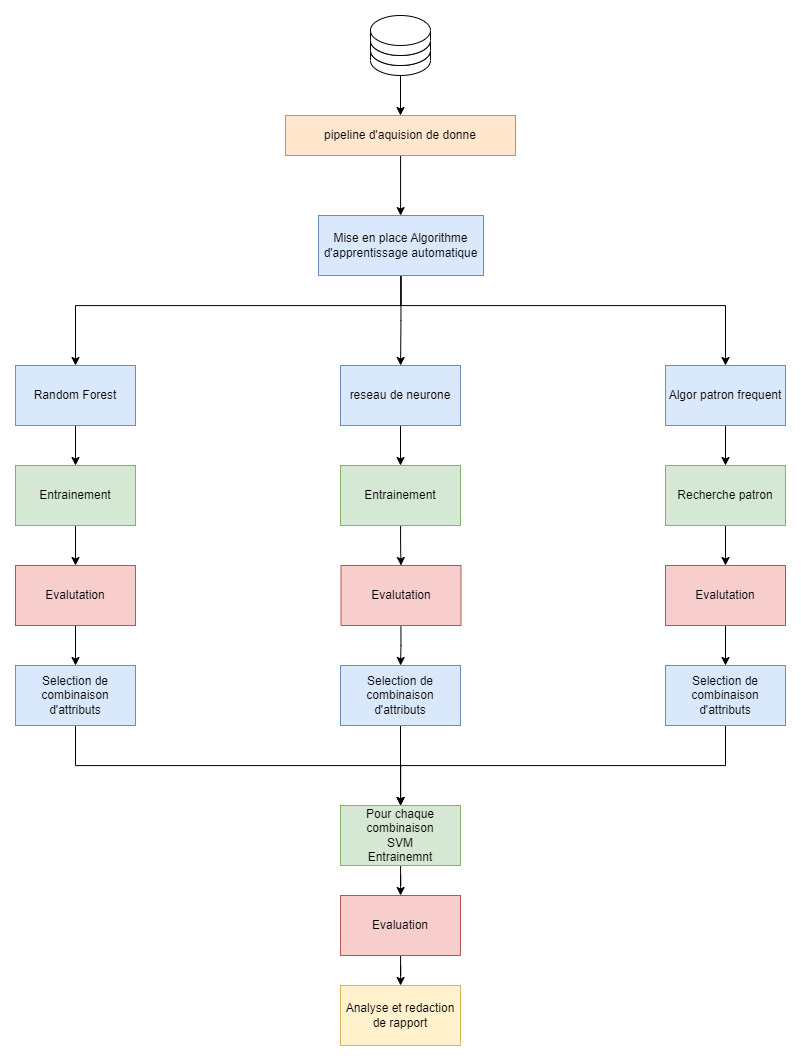

The diagram above was exported from draw.io. Its source (the exported page's mxGraphModel, read from the mxfile embedded in the PNG):
<mxGraphModel dx="1260" dy="1073" grid="1" gridSize="10" guides="1" tooltips="1" connect="1" arrows="1" fold="1" page="1" pageScale="1" pageWidth="850" pageHeight="1100" math="0" shadow="0">
  <root>
    <mxCell id="0" />
    <mxCell id="1" parent="0" />
    <mxCell id="LkRH2iqRT_FkiF22wEfz-4" value="" style="group" vertex="1" connectable="0" parent="1">
      <mxGeometry x="395" y="20" width="60" height="60" as="geometry" />
    </mxCell>
    <mxCell id="LkRH2iqRT_FkiF22wEfz-1" value="" style="shape=cylinder3;whiteSpace=wrap;html=1;boundedLbl=1;backgroundOutline=1;size=15;" vertex="1" parent="LkRH2iqRT_FkiF22wEfz-4">
      <mxGeometry y="20" width="60" height="40" as="geometry" />
    </mxCell>
    <mxCell id="LkRH2iqRT_FkiF22wEfz-2" value="" style="shape=cylinder3;whiteSpace=wrap;html=1;boundedLbl=1;backgroundOutline=1;size=15;" vertex="1" parent="LkRH2iqRT_FkiF22wEfz-4">
      <mxGeometry y="10" width="60" height="40" as="geometry" />
    </mxCell>
    <mxCell id="LkRH2iqRT_FkiF22wEfz-3" value="" style="shape=cylinder3;whiteSpace=wrap;html=1;boundedLbl=1;backgroundOutline=1;size=15;" vertex="1" parent="LkRH2iqRT_FkiF22wEfz-4">
      <mxGeometry width="60" height="40" as="geometry" />
    </mxCell>
    <mxCell id="LkRH2iqRT_FkiF22wEfz-9" style="edgeStyle=orthogonalEdgeStyle;rounded=0;orthogonalLoop=1;jettySize=auto;html=1;" edge="1" parent="1" source="LkRH2iqRT_FkiF22wEfz-7">
      <mxGeometry relative="1" as="geometry">
        <mxPoint x="425" y="220" as="targetPoint" />
        <Array as="points">
          <mxPoint x="425" y="220" />
          <mxPoint x="425" y="220" />
        </Array>
      </mxGeometry>
    </mxCell>
    <mxCell id="LkRH2iqRT_FkiF22wEfz-7" value="pipeline d'aquision de donne" style="rounded=0;whiteSpace=wrap;html=1;fillColor=#ffe6cc;strokeColor=#d79b00;" vertex="1" parent="1">
      <mxGeometry x="310" y="120" width="230" height="40" as="geometry" />
    </mxCell>
    <mxCell id="LkRH2iqRT_FkiF22wEfz-46" style="edgeStyle=orthogonalEdgeStyle;rounded=0;orthogonalLoop=1;jettySize=auto;html=1;" edge="1" parent="1" source="LkRH2iqRT_FkiF22wEfz-11" target="LkRH2iqRT_FkiF22wEfz-13">
      <mxGeometry relative="1" as="geometry" />
    </mxCell>
    <mxCell id="LkRH2iqRT_FkiF22wEfz-47" style="edgeStyle=orthogonalEdgeStyle;rounded=0;orthogonalLoop=1;jettySize=auto;html=1;entryX=0.5;entryY=0;entryDx=0;entryDy=0;" edge="1" parent="1" source="LkRH2iqRT_FkiF22wEfz-11" target="LkRH2iqRT_FkiF22wEfz-12">
      <mxGeometry relative="1" as="geometry">
        <Array as="points">
          <mxPoint x="426" y="310" />
          <mxPoint x="100" y="310" />
        </Array>
      </mxGeometry>
    </mxCell>
    <mxCell id="LkRH2iqRT_FkiF22wEfz-48" style="edgeStyle=orthogonalEdgeStyle;rounded=0;orthogonalLoop=1;jettySize=auto;html=1;" edge="1" parent="1" source="LkRH2iqRT_FkiF22wEfz-11" target="LkRH2iqRT_FkiF22wEfz-14">
      <mxGeometry relative="1" as="geometry">
        <Array as="points">
          <mxPoint x="426" y="310" />
          <mxPoint x="750" y="310" />
        </Array>
      </mxGeometry>
    </mxCell>
    <mxCell id="LkRH2iqRT_FkiF22wEfz-11" value="Mise en place Algorithme d'apprentissage automatique" style="rounded=0;whiteSpace=wrap;html=1;fillColor=#dae8fc;strokeColor=#6c8ebf;" vertex="1" parent="1">
      <mxGeometry x="343" y="220" width="165" height="60" as="geometry" />
    </mxCell>
    <mxCell id="LkRH2iqRT_FkiF22wEfz-19" style="edgeStyle=orthogonalEdgeStyle;rounded=0;orthogonalLoop=1;jettySize=auto;html=1;" edge="1" parent="1" source="LkRH2iqRT_FkiF22wEfz-12" target="LkRH2iqRT_FkiF22wEfz-18">
      <mxGeometry relative="1" as="geometry" />
    </mxCell>
    <mxCell id="LkRH2iqRT_FkiF22wEfz-12" value="Random Forest" style="rounded=0;whiteSpace=wrap;html=1;fillColor=#dae8fc;strokeColor=#6c8ebf;" vertex="1" parent="1">
      <mxGeometry x="40" y="370" width="120" height="60" as="geometry" />
    </mxCell>
    <mxCell id="LkRH2iqRT_FkiF22wEfz-30" style="edgeStyle=orthogonalEdgeStyle;rounded=0;orthogonalLoop=1;jettySize=auto;html=1;entryX=0.5;entryY=0;entryDx=0;entryDy=0;" edge="1" parent="1" source="LkRH2iqRT_FkiF22wEfz-13" target="LkRH2iqRT_FkiF22wEfz-20">
      <mxGeometry relative="1" as="geometry" />
    </mxCell>
    <mxCell id="LkRH2iqRT_FkiF22wEfz-13" value="reseau de neurone" style="rounded=0;whiteSpace=wrap;html=1;fillColor=#dae8fc;strokeColor=#6c8ebf;" vertex="1" parent="1">
      <mxGeometry x="365" y="370" width="120" height="60" as="geometry" />
    </mxCell>
    <mxCell id="LkRH2iqRT_FkiF22wEfz-33" style="edgeStyle=orthogonalEdgeStyle;rounded=0;orthogonalLoop=1;jettySize=auto;html=1;entryX=0.5;entryY=0;entryDx=0;entryDy=0;" edge="1" parent="1" source="LkRH2iqRT_FkiF22wEfz-14" target="LkRH2iqRT_FkiF22wEfz-21">
      <mxGeometry relative="1" as="geometry" />
    </mxCell>
    <mxCell id="LkRH2iqRT_FkiF22wEfz-14" value="Algor patron frequent" style="rounded=0;whiteSpace=wrap;html=1;fillColor=#dae8fc;strokeColor=#6c8ebf;" vertex="1" parent="1">
      <mxGeometry x="690" y="370" width="120" height="60" as="geometry" />
    </mxCell>
    <mxCell id="LkRH2iqRT_FkiF22wEfz-28" style="edgeStyle=orthogonalEdgeStyle;rounded=0;orthogonalLoop=1;jettySize=auto;html=1;exitX=0.5;exitY=1;exitDx=0;exitDy=0;entryX=0.5;entryY=0;entryDx=0;entryDy=0;" edge="1" parent="1" source="LkRH2iqRT_FkiF22wEfz-18" target="LkRH2iqRT_FkiF22wEfz-22">
      <mxGeometry relative="1" as="geometry" />
    </mxCell>
    <mxCell id="LkRH2iqRT_FkiF22wEfz-18" value="Entrainement" style="rounded=0;whiteSpace=wrap;html=1;fillColor=#d5e8d4;strokeColor=#82b366;" vertex="1" parent="1">
      <mxGeometry x="40" y="470" width="120" height="60" as="geometry" />
    </mxCell>
    <mxCell id="LkRH2iqRT_FkiF22wEfz-31" style="edgeStyle=orthogonalEdgeStyle;rounded=0;orthogonalLoop=1;jettySize=auto;html=1;entryX=0.5;entryY=0;entryDx=0;entryDy=0;" edge="1" parent="1" source="LkRH2iqRT_FkiF22wEfz-20" target="LkRH2iqRT_FkiF22wEfz-23">
      <mxGeometry relative="1" as="geometry" />
    </mxCell>
    <mxCell id="LkRH2iqRT_FkiF22wEfz-20" value="Entrainement" style="rounded=0;whiteSpace=wrap;html=1;fillColor=#d5e8d4;strokeColor=#82b366;" vertex="1" parent="1">
      <mxGeometry x="365" y="470" width="120" height="60" as="geometry" />
    </mxCell>
    <mxCell id="LkRH2iqRT_FkiF22wEfz-34" style="edgeStyle=orthogonalEdgeStyle;rounded=0;orthogonalLoop=1;jettySize=auto;html=1;entryX=0.5;entryY=0;entryDx=0;entryDy=0;" edge="1" parent="1" source="LkRH2iqRT_FkiF22wEfz-21" target="LkRH2iqRT_FkiF22wEfz-24">
      <mxGeometry relative="1" as="geometry" />
    </mxCell>
    <mxCell id="LkRH2iqRT_FkiF22wEfz-21" value="Recherche patron" style="rounded=0;whiteSpace=wrap;html=1;fillColor=#d5e8d4;strokeColor=#82b366;" vertex="1" parent="1">
      <mxGeometry x="690" y="470" width="120" height="60" as="geometry" />
    </mxCell>
    <mxCell id="LkRH2iqRT_FkiF22wEfz-29" style="edgeStyle=orthogonalEdgeStyle;rounded=0;orthogonalLoop=1;jettySize=auto;html=1;entryX=0.5;entryY=0;entryDx=0;entryDy=0;" edge="1" parent="1" source="LkRH2iqRT_FkiF22wEfz-22" target="LkRH2iqRT_FkiF22wEfz-25">
      <mxGeometry relative="1" as="geometry" />
    </mxCell>
    <mxCell id="LkRH2iqRT_FkiF22wEfz-22" value="Evalutation" style="rounded=0;whiteSpace=wrap;html=1;fillColor=#f8cecc;strokeColor=#b85450;" vertex="1" parent="1">
      <mxGeometry x="40" y="570" width="120" height="60" as="geometry" />
    </mxCell>
    <mxCell id="LkRH2iqRT_FkiF22wEfz-32" style="edgeStyle=orthogonalEdgeStyle;rounded=0;orthogonalLoop=1;jettySize=auto;html=1;" edge="1" parent="1" source="LkRH2iqRT_FkiF22wEfz-23" target="LkRH2iqRT_FkiF22wEfz-26">
      <mxGeometry relative="1" as="geometry" />
    </mxCell>
    <mxCell id="LkRH2iqRT_FkiF22wEfz-23" value="Evalutation" style="rounded=0;whiteSpace=wrap;html=1;fillColor=#f8cecc;strokeColor=#b85450;" vertex="1" parent="1">
      <mxGeometry x="365.5" y="570" width="120" height="60" as="geometry" />
    </mxCell>
    <mxCell id="LkRH2iqRT_FkiF22wEfz-35" style="edgeStyle=orthogonalEdgeStyle;rounded=0;orthogonalLoop=1;jettySize=auto;html=1;entryX=0.5;entryY=0;entryDx=0;entryDy=0;" edge="1" parent="1" source="LkRH2iqRT_FkiF22wEfz-24" target="LkRH2iqRT_FkiF22wEfz-27">
      <mxGeometry relative="1" as="geometry" />
    </mxCell>
    <mxCell id="LkRH2iqRT_FkiF22wEfz-24" value="Evalutation" style="rounded=0;whiteSpace=wrap;html=1;fillColor=#f8cecc;strokeColor=#b85450;" vertex="1" parent="1">
      <mxGeometry x="690" y="570" width="120" height="60" as="geometry" />
    </mxCell>
    <mxCell id="LkRH2iqRT_FkiF22wEfz-42" style="edgeStyle=orthogonalEdgeStyle;rounded=0;orthogonalLoop=1;jettySize=auto;html=1;" edge="1" parent="1" source="LkRH2iqRT_FkiF22wEfz-25" target="LkRH2iqRT_FkiF22wEfz-38">
      <mxGeometry relative="1" as="geometry">
        <Array as="points">
          <mxPoint x="100" y="770" />
          <mxPoint x="425" y="770" />
        </Array>
      </mxGeometry>
    </mxCell>
    <mxCell id="LkRH2iqRT_FkiF22wEfz-25" value="Selection de combinaison d'attributs" style="rounded=0;whiteSpace=wrap;html=1;fillColor=#dae8fc;strokeColor=#6c8ebf;" vertex="1" parent="1">
      <mxGeometry x="40" y="670" width="120" height="60" as="geometry" />
    </mxCell>
    <mxCell id="LkRH2iqRT_FkiF22wEfz-41" style="edgeStyle=orthogonalEdgeStyle;rounded=0;orthogonalLoop=1;jettySize=auto;html=1;entryX=0.5;entryY=0;entryDx=0;entryDy=0;" edge="1" parent="1" source="LkRH2iqRT_FkiF22wEfz-26" target="LkRH2iqRT_FkiF22wEfz-38">
      <mxGeometry relative="1" as="geometry" />
    </mxCell>
    <mxCell id="LkRH2iqRT_FkiF22wEfz-26" value="Selection de combinaison d'attributs" style="rounded=0;whiteSpace=wrap;html=1;fillColor=#dae8fc;strokeColor=#6c8ebf;" vertex="1" parent="1">
      <mxGeometry x="365" y="670" width="120" height="60" as="geometry" />
    </mxCell>
    <mxCell id="LkRH2iqRT_FkiF22wEfz-43" style="edgeStyle=orthogonalEdgeStyle;rounded=0;orthogonalLoop=1;jettySize=auto;html=1;" edge="1" parent="1" source="LkRH2iqRT_FkiF22wEfz-27" target="LkRH2iqRT_FkiF22wEfz-38">
      <mxGeometry relative="1" as="geometry">
        <Array as="points">
          <mxPoint x="750" y="770" />
          <mxPoint x="425" y="770" />
        </Array>
      </mxGeometry>
    </mxCell>
    <mxCell id="LkRH2iqRT_FkiF22wEfz-27" value="Selection de combinaison d'attributs" style="rounded=0;whiteSpace=wrap;html=1;fillColor=#dae8fc;strokeColor=#6c8ebf;" vertex="1" parent="1">
      <mxGeometry x="690" y="670" width="120" height="60" as="geometry" />
    </mxCell>
    <mxCell id="LkRH2iqRT_FkiF22wEfz-40" style="edgeStyle=orthogonalEdgeStyle;rounded=0;orthogonalLoop=1;jettySize=auto;html=1;" edge="1" parent="1" source="LkRH2iqRT_FkiF22wEfz-38" target="LkRH2iqRT_FkiF22wEfz-39">
      <mxGeometry relative="1" as="geometry" />
    </mxCell>
    <mxCell id="LkRH2iqRT_FkiF22wEfz-38" value="Pour chaque combinaison&lt;br&gt;SVM&lt;br&gt;Entrainemnt" style="rounded=0;whiteSpace=wrap;html=1;fillColor=#d5e8d4;strokeColor=#82b366;" vertex="1" parent="1">
      <mxGeometry x="365" y="810" width="120" height="60" as="geometry" />
    </mxCell>
    <mxCell id="LkRH2iqRT_FkiF22wEfz-45" style="edgeStyle=orthogonalEdgeStyle;rounded=0;orthogonalLoop=1;jettySize=auto;html=1;" edge="1" parent="1" source="LkRH2iqRT_FkiF22wEfz-39" target="LkRH2iqRT_FkiF22wEfz-44">
      <mxGeometry relative="1" as="geometry" />
    </mxCell>
    <mxCell id="LkRH2iqRT_FkiF22wEfz-39" value="Evaluation" style="rounded=0;whiteSpace=wrap;html=1;fillColor=#f8cecc;strokeColor=#b85450;" vertex="1" parent="1">
      <mxGeometry x="365" y="900" width="120" height="60" as="geometry" />
    </mxCell>
    <mxCell id="LkRH2iqRT_FkiF22wEfz-44" value="Analyse et redaction de rapport" style="rounded=0;whiteSpace=wrap;html=1;fillColor=#fff2cc;strokeColor=#d6b656;" vertex="1" parent="1">
      <mxGeometry x="365" y="990" width="120" height="60" as="geometry" />
    </mxCell>
    <mxCell id="P3w-vHKL5-rYW8FbHu7q-1" style="edgeStyle=orthogonalEdgeStyle;rounded=0;orthogonalLoop=1;jettySize=auto;html=1;entryX=0.5;entryY=0;entryDx=0;entryDy=0;" edge="1" parent="1" source="LkRH2iqRT_FkiF22wEfz-1" target="LkRH2iqRT_FkiF22wEfz-7">
      <mxGeometry relative="1" as="geometry" />
    </mxCell>
  </root>
</mxGraphModel>